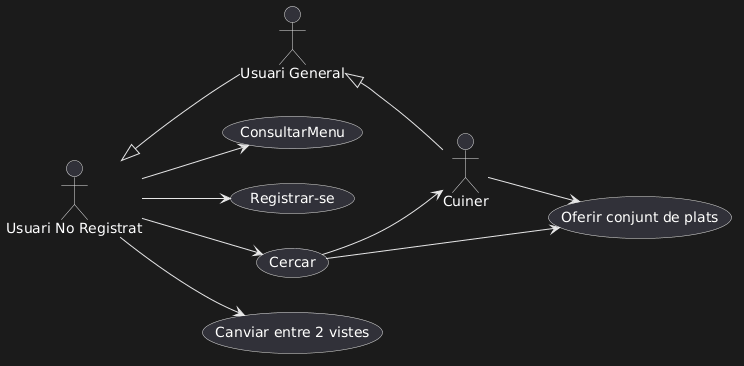

The diagram above was rendered by PlantUML. Its source (embedded in the PNG):
@startuml
left to right direction

:Usuari No Registrat: as UsuariN
:Usuari General: as Usuari
:Cuiner:

UsuariN <|-- Usuari
Usuari <|-- Cuiner
UsuariN --> (ConsultarMenu)
UsuariN --> (Registrar-se)
Cuiner --> (Oferir conjunt de plats)
UsuariN --> (Cercar)
(Cercar) --> Cuiner
(Cercar) --> (Oferir conjunt de plats)
UsuariN --> (Canviar entre 2 vistes)
@enduml